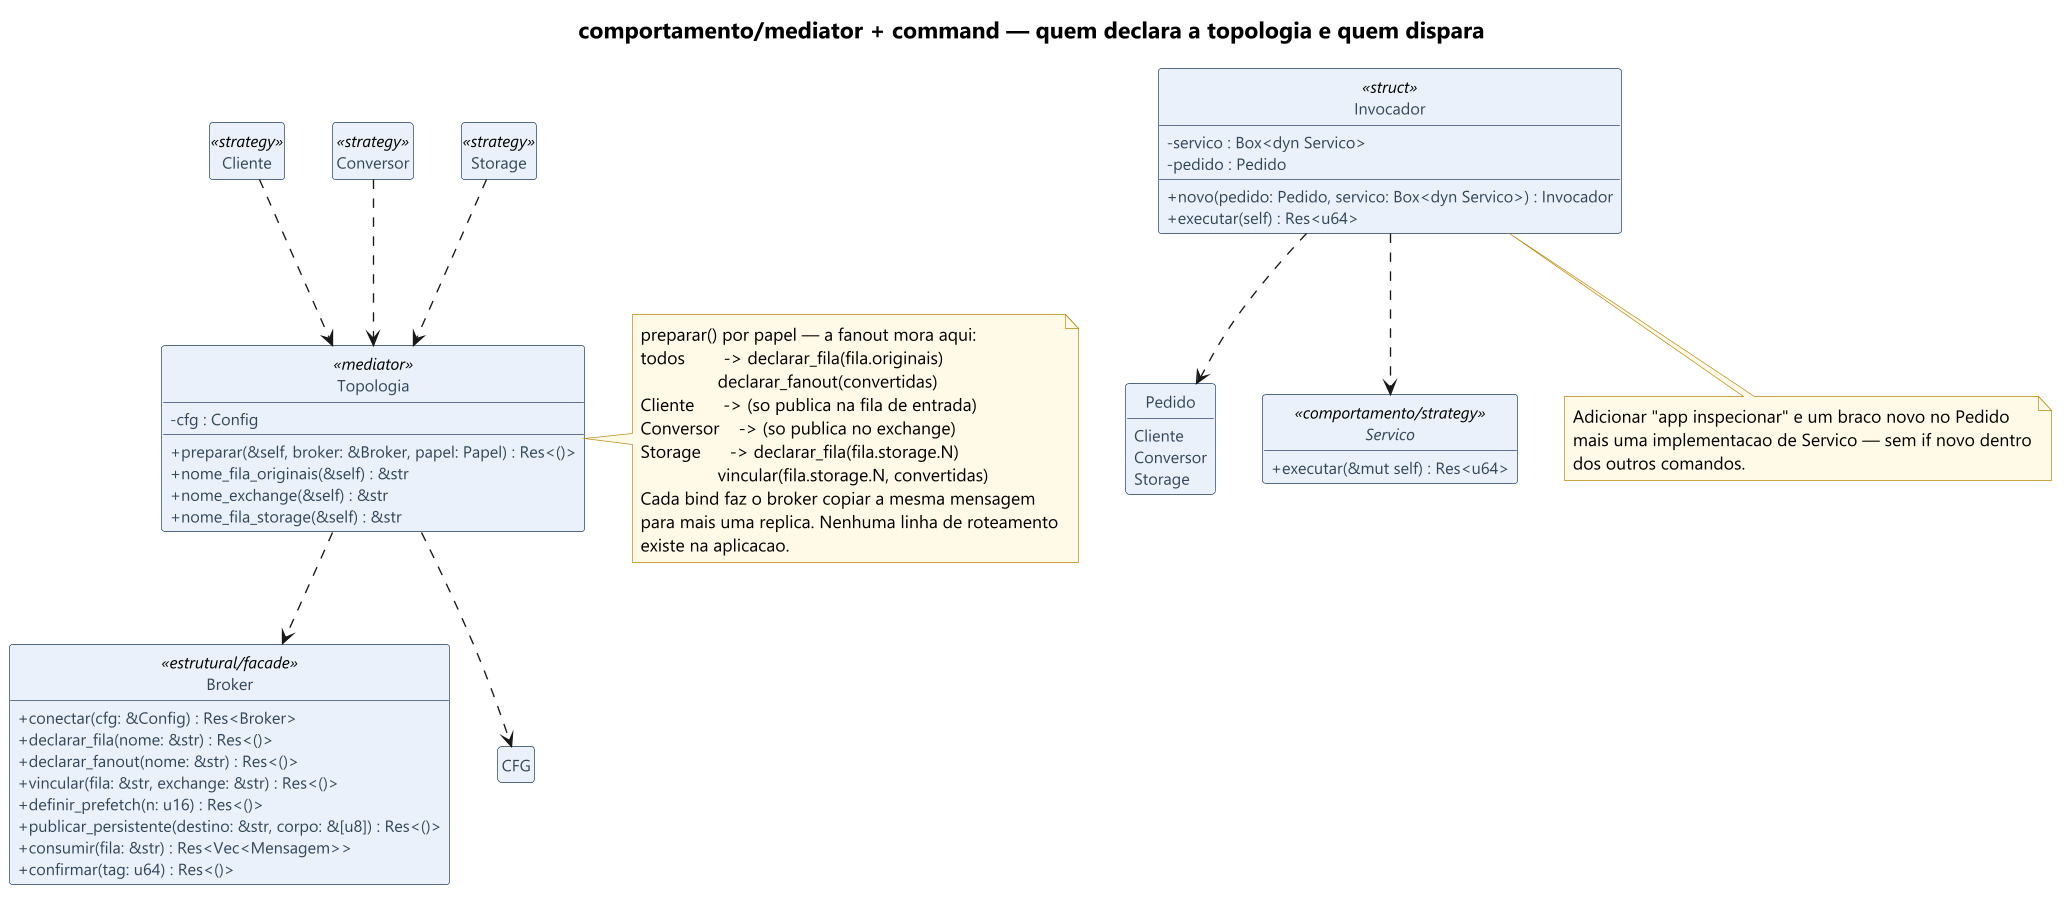

The diagram above was rendered by PlantUML. Its source (embedded in the PNG):
@startuml
' Diagrama 09 — comportamento/mediator + command
skinparam shadowing false
skinparam dpi 130
skinparam defaultFontName "Segoe UI"
skinparam classAttributeIconSize 0
skinparam class {
  BackgroundColor #EAF1FA
  BorderColor #1F3B5C
  FontColor #12314F
  AttributeFontSize 12
  AttributeFontColor #33475B
}
skinparam note {
  BackgroundColor #FFF9E6
  BorderColor #B8860B
}
hide circle
hide empty members

title <size:17>comportamento/mediator + command — quem declara a topologia e quem dispara</size>

class "Invocador" as INV <<struct>> {
  - servico : Box<dyn Servico>
  - pedido : Pedido
  + novo(pedido: Pedido, servico: Box<dyn Servico>) : Invocador
  + executar(self) : Res<u64>
}

enum "Pedido" as PED {
  Cliente
  Conversor
  Storage
}

class "Topologia" as TOPO <<mediator>> {
  - cfg : Config
  + preparar(&self, broker: &Broker, papel: Papel) : Res<()>
  + nome_fila_originais(&self) : &str
  + nome_exchange(&self) : &str
  + nome_fila_storage(&self) : &str
}

class "Broker" as FAC <<estrutural/facade>> {
  + conectar(cfg: &Config) : Res<Broker>
  + declarar_fila(nome: &str) : Res<()>
  + declarar_fanout(nome: &str) : Res<()>
  + vincular(fila: &str, exchange: &str) : Res<()>
  + definir_prefetch(n: u16) : Res<()>
  + publicar_persistente(destino: &str, corpo: &[u8]) : Res<()>
  + consumir(fila: &str) : Res<Vec<Mensagem>>
  + confirmar(tag: u64) : Res<()>
}

class "Cliente" as CLI <<strategy>>
class "Conversor" as CONV <<strategy>>
class "Storage" as STOR <<strategy>>

interface "Servico" as SERV <<comportamento/strategy>> {
  + executar(&mut self) : Res<u64>
}

INV ..> PED
INV ..> SERV
CLI ..> TOPO
CONV ..> TOPO
STOR ..> TOPO
TOPO ..> FAC
TOPO ..> CFG <<comum/config>>

note right of TOPO
  preparar() por papel — a fanout mora aqui:
  todos        -> declarar_fila(fila.originais)
                  declarar_fanout(convertidas)
  Cliente      -> (so publica na fila de entrada)
  Conversor    -> (so publica no exchange)
  Storage      -> declarar_fila(fila.storage.N)
                  vincular(fila.storage.N, convertidas)
  Cada bind faz o broker copiar a mesma mensagem
  para mais uma replica. Nenhuma linha de roteamento
  existe na aplicacao.
end note

note bottom of INV
  Adicionar "app inspecionar" e um braco novo no Pedido
  mais uma implementacao de Servico — sem if novo dentro
  dos outros comandos.
end note
@enduml